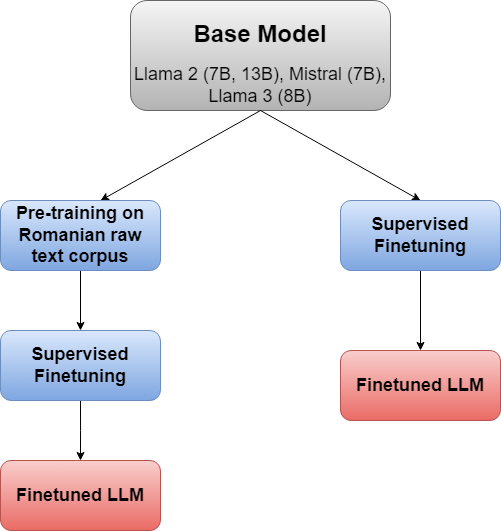

The diagram above was exported from draw.io. Its source (the exported page's mxGraphModel, read from the mxfile embedded in the PNG):
<mxGraphModel dx="1235" dy="673" grid="1" gridSize="10" guides="1" tooltips="1" connect="1" arrows="1" fold="1" page="1" pageScale="1" pageWidth="850" pageHeight="1100" math="0" shadow="0">
  <root>
    <mxCell id="0" />
    <mxCell id="1" parent="0" />
    <mxCell id="2Ssi1ezIG4bCwNDkLV1D-19" value="&lt;h1&gt;Base Model&lt;/h1&gt;&lt;div&gt;&lt;font style=&quot;font-size: 18px;&quot;&gt;Llama 2 (7B, 13B), Mistral (7B), Llama 3 (8B)&lt;/font&gt;&lt;/div&gt;" style="rounded=1;whiteSpace=wrap;html=1;fillColor=#f5f5f5;gradientColor=#b3b3b3;strokeColor=#666666;" vertex="1" parent="1">
      <mxGeometry x="310" y="120" width="260" height="110" as="geometry" />
    </mxCell>
    <mxCell id="2Ssi1ezIG4bCwNDkLV1D-4" value="" style="endArrow=classic;html=1;rounded=0;exitX=0.5;exitY=1;exitDx=0;exitDy=0;" edge="1" parent="1">
      <mxGeometry width="50" height="50" relative="1" as="geometry">
        <mxPoint x="440" y="230" as="sourcePoint" />
        <mxPoint x="280" y="320" as="targetPoint" />
      </mxGeometry>
    </mxCell>
    <mxCell id="2Ssi1ezIG4bCwNDkLV1D-6" value="" style="endArrow=classic;html=1;rounded=0;exitX=0.5;exitY=1;exitDx=0;exitDy=0;" edge="1" parent="1">
      <mxGeometry width="50" height="50" relative="1" as="geometry">
        <mxPoint x="440" y="230" as="sourcePoint" />
        <mxPoint x="600" y="320" as="targetPoint" />
      </mxGeometry>
    </mxCell>
    <mxCell id="2Ssi1ezIG4bCwNDkLV1D-10" style="edgeStyle=orthogonalEdgeStyle;rounded=0;orthogonalLoop=1;jettySize=auto;html=1;exitX=0.5;exitY=1;exitDx=0;exitDy=0;entryX=0.5;entryY=0;entryDx=0;entryDy=0;" edge="1" parent="1" source="2Ssi1ezIG4bCwNDkLV1D-7" target="2Ssi1ezIG4bCwNDkLV1D-9">
      <mxGeometry relative="1" as="geometry" />
    </mxCell>
    <mxCell id="2Ssi1ezIG4bCwNDkLV1D-7" value="&lt;font size=&quot;1&quot; style=&quot;&quot;&gt;&lt;b style=&quot;font-size: 18px;&quot;&gt;Pre-training on Romanian raw text corpus&lt;/b&gt;&lt;/font&gt;" style="rounded=1;whiteSpace=wrap;html=1;fillColor=#dae8fc;gradientColor=#7ea6e0;strokeColor=#6c8ebf;" vertex="1" parent="1">
      <mxGeometry x="180" y="320" width="160" height="70" as="geometry" />
    </mxCell>
    <mxCell id="2Ssi1ezIG4bCwNDkLV1D-11" style="edgeStyle=orthogonalEdgeStyle;rounded=0;orthogonalLoop=1;jettySize=auto;html=1;exitX=0.5;exitY=1;exitDx=0;exitDy=0;" edge="1" parent="1" source="2Ssi1ezIG4bCwNDkLV1D-9">
      <mxGeometry relative="1" as="geometry">
        <mxPoint x="260" y="580" as="targetPoint" />
      </mxGeometry>
    </mxCell>
    <mxCell id="2Ssi1ezIG4bCwNDkLV1D-9" value="&lt;font size=&quot;1&quot; style=&quot;&quot;&gt;&lt;b style=&quot;font-size: 18px;&quot;&gt;Supervised Finetuning&lt;/b&gt;&lt;/font&gt;" style="rounded=1;whiteSpace=wrap;html=1;fillColor=#dae8fc;gradientColor=#7ea6e0;strokeColor=#6c8ebf;" vertex="1" parent="1">
      <mxGeometry x="180" y="450" width="160" height="70" as="geometry" />
    </mxCell>
    <mxCell id="2Ssi1ezIG4bCwNDkLV1D-12" value="&lt;span style=&quot;font-size: 18px;&quot;&gt;&lt;b&gt;Finetuned LLM&lt;/b&gt;&lt;/span&gt;" style="rounded=1;whiteSpace=wrap;html=1;fillColor=#f8cecc;strokeColor=#b85450;gradientColor=#ea6b66;" vertex="1" parent="1">
      <mxGeometry x="180" y="580" width="160" height="70" as="geometry" />
    </mxCell>
    <mxCell id="2Ssi1ezIG4bCwNDkLV1D-17" style="edgeStyle=orthogonalEdgeStyle;rounded=0;orthogonalLoop=1;jettySize=auto;html=1;exitX=0.5;exitY=1;exitDx=0;exitDy=0;entryX=0.5;entryY=0;entryDx=0;entryDy=0;" edge="1" parent="1" source="2Ssi1ezIG4bCwNDkLV1D-14" target="2Ssi1ezIG4bCwNDkLV1D-15">
      <mxGeometry relative="1" as="geometry" />
    </mxCell>
    <mxCell id="2Ssi1ezIG4bCwNDkLV1D-14" value="&lt;font size=&quot;1&quot; style=&quot;&quot;&gt;&lt;b style=&quot;font-size: 18px;&quot;&gt;Supervised Finetuning&lt;/b&gt;&lt;/font&gt;" style="rounded=1;whiteSpace=wrap;html=1;fillColor=#dae8fc;gradientColor=#7ea6e0;strokeColor=#6c8ebf;" vertex="1" parent="1">
      <mxGeometry x="520" y="320" width="160" height="70" as="geometry" />
    </mxCell>
    <mxCell id="2Ssi1ezIG4bCwNDkLV1D-15" value="&lt;span style=&quot;font-size: 18px;&quot;&gt;&lt;b&gt;Finetuned LLM&lt;/b&gt;&lt;/span&gt;" style="rounded=1;whiteSpace=wrap;html=1;fillColor=#f8cecc;strokeColor=#b85450;gradientColor=#ea6b66;" vertex="1" parent="1">
      <mxGeometry x="520" y="470" width="160" height="70" as="geometry" />
    </mxCell>
  </root>
</mxGraphModel>